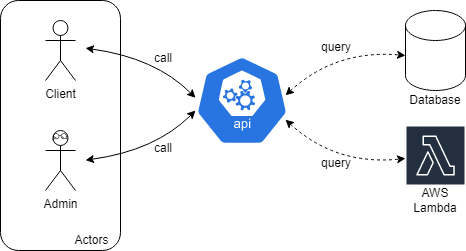

The diagram above was exported from draw.io. Its source (the exported page's mxGraphModel, read from the mxfile embedded in the PNG):
<mxGraphModel dx="968" dy="532" grid="1" gridSize="10" guides="1" tooltips="1" connect="1" arrows="1" fold="1" page="1" pageScale="1" pageWidth="827" pageHeight="1169" math="0" shadow="0">
  <root>
    <mxCell id="0" />
    <mxCell id="1" parent="0" />
    <mxCell id="Oz3L_3YHbq41dixZMk9L-9" value="" style="rounded=1;whiteSpace=wrap;html=1;" vertex="1" parent="1">
      <mxGeometry x="75" y="100" width="120" height="250" as="geometry" />
    </mxCell>
    <mxCell id="Oz3L_3YHbq41dixZMk9L-1" value="Client" style="shape=umlActor;verticalLabelPosition=bottom;verticalAlign=top;html=1;outlineConnect=0;" vertex="1" parent="1">
      <mxGeometry x="120" y="120" width="30" height="60" as="geometry" />
    </mxCell>
    <mxCell id="Oz3L_3YHbq41dixZMk9L-5" value="Admin" style="shape=umlActor;verticalLabelPosition=bottom;verticalAlign=top;html=1;outlineConnect=0;" vertex="1" parent="1">
      <mxGeometry x="120" y="230" width="30" height="60" as="geometry" />
    </mxCell>
    <mxCell id="Oz3L_3YHbq41dixZMk9L-8" value="" style="endArrow=classic;html=1;startArrow=classic;startFill=1;curved=1;" edge="1" parent="1">
      <mxGeometry width="50" height="50" relative="1" as="geometry">
        <mxPoint x="160" y="259.66" as="sourcePoint" />
        <mxPoint x="270" y="210" as="targetPoint" />
        <Array as="points">
          <mxPoint x="230" y="250" />
        </Array>
      </mxGeometry>
    </mxCell>
    <mxCell id="Oz3L_3YHbq41dixZMk9L-10" value="Actors" style="text;html=1;strokeColor=none;fillColor=none;align=center;verticalAlign=middle;whiteSpace=wrap;rounded=0;" vertex="1" parent="1">
      <mxGeometry x="144" y="330" width="45" height="20" as="geometry" />
    </mxCell>
    <mxCell id="Oz3L_3YHbq41dixZMk9L-13" value="" style="sketch=0;html=1;dashed=0;whitespace=wrap;fillColor=#2875E2;strokeColor=#ffffff;points=[[0.005,0.63,0],[0.1,0.2,0],[0.9,0.2,0],[0.5,0,0],[0.995,0.63,0],[0.72,0.99,0],[0.5,1,0],[0.28,0.99,0]];verticalLabelPosition=bottom;align=center;verticalAlign=top;shape=mxgraph.kubernetes.icon;prIcon=api" vertex="1" parent="1">
      <mxGeometry x="270" y="150" width="93" height="100" as="geometry" />
    </mxCell>
    <mxCell id="Oz3L_3YHbq41dixZMk9L-15" value="" style="shape=cylinder3;whiteSpace=wrap;html=1;boundedLbl=1;backgroundOutline=1;size=15;" vertex="1" parent="1">
      <mxGeometry x="480" y="110" width="60" height="80" as="geometry" />
    </mxCell>
    <mxCell id="Oz3L_3YHbq41dixZMk9L-20" value="query" style="text;html=1;strokeColor=none;fillColor=none;align=center;verticalAlign=middle;whiteSpace=wrap;rounded=0;" vertex="1" parent="1">
      <mxGeometry x="393" y="139" width="36" height="15" as="geometry" />
    </mxCell>
    <mxCell id="Oz3L_3YHbq41dixZMk9L-23" value="" style="sketch=0;outlineConnect=0;fontColor=#232F3E;gradientColor=none;strokeColor=#ffffff;fillColor=#232F3E;dashed=0;verticalLabelPosition=middle;verticalAlign=bottom;align=center;html=1;whiteSpace=wrap;fontSize=10;fontStyle=1;spacing=3;shape=mxgraph.aws4.productIcon;prIcon=mxgraph.aws4.lambda;" vertex="1" parent="1">
      <mxGeometry x="480" y="225" width="60" height="60" as="geometry" />
    </mxCell>
    <mxCell id="Oz3L_3YHbq41dixZMk9L-27" value="Database" style="text;html=1;strokeColor=none;fillColor=none;align=center;verticalAlign=middle;whiteSpace=wrap;rounded=0;" vertex="1" parent="1">
      <mxGeometry x="480" y="190" width="60" height="20" as="geometry" />
    </mxCell>
    <mxCell id="Oz3L_3YHbq41dixZMk9L-28" value="AWS Lambda" style="text;html=1;strokeColor=none;fillColor=none;align=center;verticalAlign=middle;whiteSpace=wrap;rounded=0;" vertex="1" parent="1">
      <mxGeometry x="480" y="285" width="60" height="30" as="geometry" />
    </mxCell>
    <mxCell id="Oz3L_3YHbq41dixZMk9L-29" value="call" style="text;html=1;strokeColor=none;fillColor=none;align=center;verticalAlign=middle;whiteSpace=wrap;rounded=0;" vertex="1" parent="1">
      <mxGeometry x="220" y="150" width="36" height="15" as="geometry" />
    </mxCell>
    <mxCell id="Oz3L_3YHbq41dixZMk9L-30" value="call" style="text;html=1;strokeColor=none;fillColor=none;align=center;verticalAlign=middle;whiteSpace=wrap;rounded=0;" vertex="1" parent="1">
      <mxGeometry x="220" y="240" width="36" height="15" as="geometry" />
    </mxCell>
    <mxCell id="Oz3L_3YHbq41dixZMk9L-33" value="" style="endArrow=classic;html=1;startArrow=classic;startFill=1;dashed=1;curved=1;" edge="1" parent="1" target="Oz3L_3YHbq41dixZMk9L-23">
      <mxGeometry width="50" height="50" relative="1" as="geometry">
        <mxPoint x="360" y="219.17000000000007" as="sourcePoint" />
        <mxPoint x="476" y="255.8300000000001" as="targetPoint" />
        <Array as="points">
          <mxPoint x="410" y="265" />
        </Array>
      </mxGeometry>
    </mxCell>
    <mxCell id="Oz3L_3YHbq41dixZMk9L-34" value="query" style="text;html=1;strokeColor=none;fillColor=none;align=center;verticalAlign=middle;whiteSpace=wrap;rounded=0;" vertex="1" parent="1">
      <mxGeometry x="393" y="255" width="36" height="15" as="geometry" />
    </mxCell>
    <mxCell id="Oz3L_3YHbq41dixZMk9L-36" value="" style="shape=image;html=1;verticalAlign=top;verticalLabelPosition=bottom;labelBackgroundColor=#ffffff;imageAspect=0;aspect=fixed;image=https://cdn2.iconfinder.com/data/icons/harry-potter-outline-collection-1/60/02_-_Harry_Potter_-_Outline_-_Glasses-128.png" vertex="1" parent="1">
      <mxGeometry x="127" y="224" width="16" height="16" as="geometry" />
    </mxCell>
    <mxCell id="Oz3L_3YHbq41dixZMk9L-41" value="" style="endArrow=classic;html=1;startArrow=classic;startFill=1;dashed=1;curved=1;" edge="1" parent="1">
      <mxGeometry width="50" height="50" relative="1" as="geometry">
        <mxPoint x="359.9999999999991" y="194.82999999999987" as="sourcePoint" />
        <mxPoint x="480" y="155" as="targetPoint" />
        <Array as="points">
          <mxPoint x="409.9999999999991" y="148.99999999999994" />
        </Array>
      </mxGeometry>
    </mxCell>
    <mxCell id="Oz3L_3YHbq41dixZMk9L-42" style="edgeStyle=orthogonalEdgeStyle;rounded=0;orthogonalLoop=1;jettySize=auto;html=1;exitX=0.5;exitY=1;exitDx=0;exitDy=0;" edge="1" parent="1" source="Oz3L_3YHbq41dixZMk9L-20" target="Oz3L_3YHbq41dixZMk9L-20">
      <mxGeometry relative="1" as="geometry" />
    </mxCell>
    <mxCell id="Oz3L_3YHbq41dixZMk9L-44" value="" style="endArrow=classic;html=1;startArrow=classic;startFill=1;curved=1;" edge="1" parent="1">
      <mxGeometry width="50" height="50" relative="1" as="geometry">
        <mxPoint x="160" y="147.6700000000003" as="sourcePoint" />
        <mxPoint x="270" y="197.33000000000033" as="targetPoint" />
        <Array as="points">
          <mxPoint x="230" y="157.33000000000033" />
        </Array>
      </mxGeometry>
    </mxCell>
  </root>
</mxGraphModel>